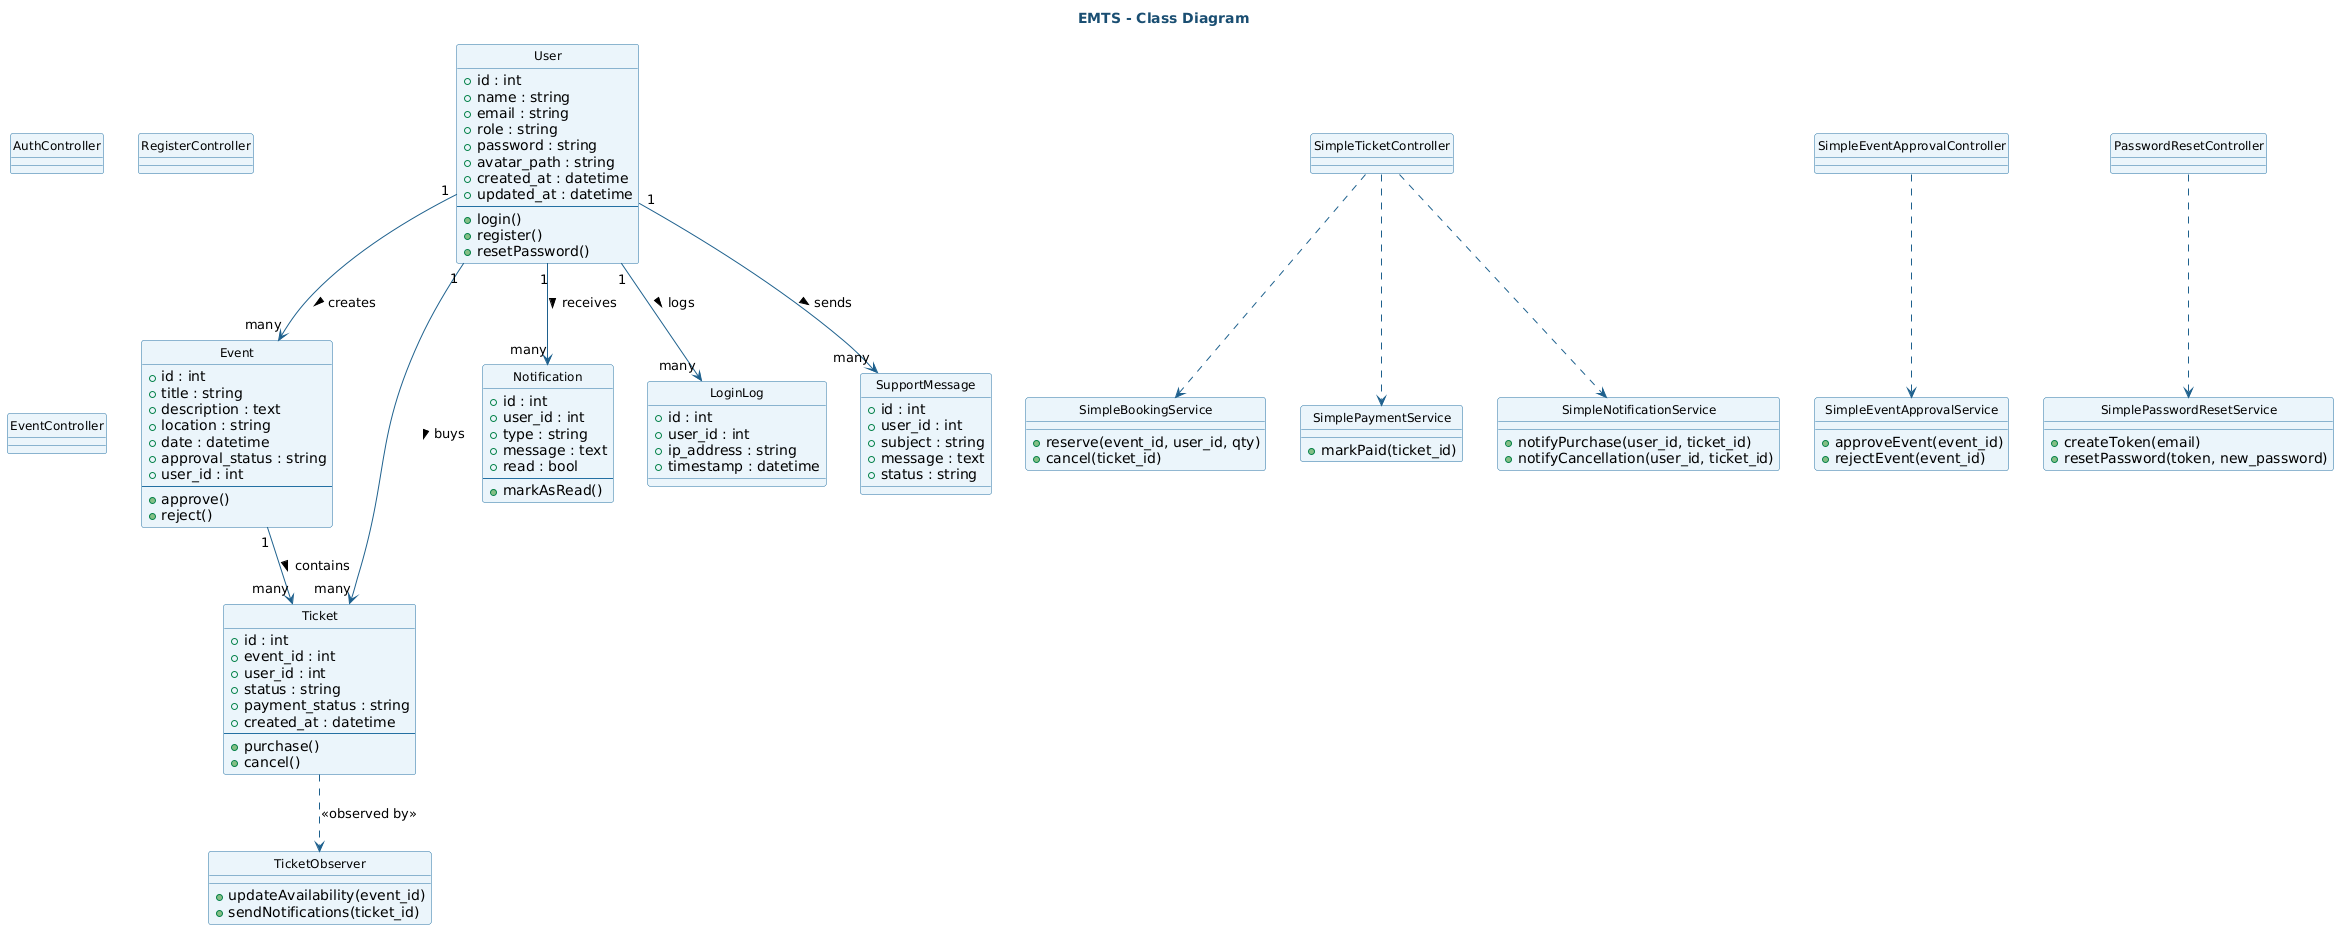

The diagram above was rendered by PlantUML. Its source (embedded in the PNG):
@startuml
title EMTS - Class Diagram
' --- Styling ---
skinparam class {
  BackgroundColor #EBF5FB
  BorderColor #2471A3
  ArrowColor #1F618D
  FontSize 12
}
skinparam titleFontColor #1B4F72
hide circle

' --- Models ---
class User {
  +id : int
  +name : string
  +email : string
  +role : string
  +password : string
  +avatar_path : string
  +created_at : datetime
  +updated_at : datetime
  --
  +login()
  +register()
  +resetPassword()
}

class Event {
  +id : int
  +title : string
  +description : text
  +location : string
  +date : datetime
  +approval_status : string
  +user_id : int
  --
  +approve()
  +reject()
}

class Ticket {
  +id : int
  +event_id : int
  +user_id : int
  +status : string
  +payment_status : string
  +created_at : datetime
  --
  +purchase()
  +cancel()
}

class Notification {
  +id : int
  +user_id : int
  +type : string
  +message : text
  +read : bool
  --
  +markAsRead()
}

class LoginLog {
  +id : int
  +user_id : int
  +ip_address : string
  +timestamp : datetime
}

class SupportMessage {
  +id : int
  +user_id : int
  +subject : string
  +message : text
  +status : string
}

' --- Services ---
class SimpleBookingService {
  +reserve(event_id, user_id, qty)
  +cancel(ticket_id)
}

class SimplePaymentService {
  +markPaid(ticket_id)
}

class SimpleNotificationService {
  +notifyPurchase(user_id, ticket_id)
  +notifyCancellation(user_id, ticket_id)
}

class SimpleEventApprovalService {
  +approveEvent(event_id)
  +rejectEvent(event_id)
}

class SimplePasswordResetService {
  +createToken(email)
  +resetPassword(token, new_password)
}

' --- Observer ---
class TicketObserver {
  +updateAvailability(event_id)
  +sendNotifications(ticket_id)
}

' --- Controllers ---
class AuthController
class RegisterController
class EventController
class SimpleTicketController
class SimpleEventApprovalController
class PasswordResetController

' --- Relationships ---
User "1" --> "many" Event : creates >
User "1" --> "many" Ticket : buys >
Event "1" --> "many" Ticket : contains >
User "1" --> "many" Notification : receives >
User "1" --> "many" LoginLog : logs >
User "1" --> "many" SupportMessage : sends >

Ticket ..> TicketObserver : <<observed by>>
SimpleTicketController ..> SimpleBookingService
SimpleTicketController ..> SimplePaymentService
SimpleTicketController ..> SimpleNotificationService
SimpleEventApprovalController ..> SimpleEventApprovalService
PasswordResetController ..> SimplePasswordResetService
@enduml